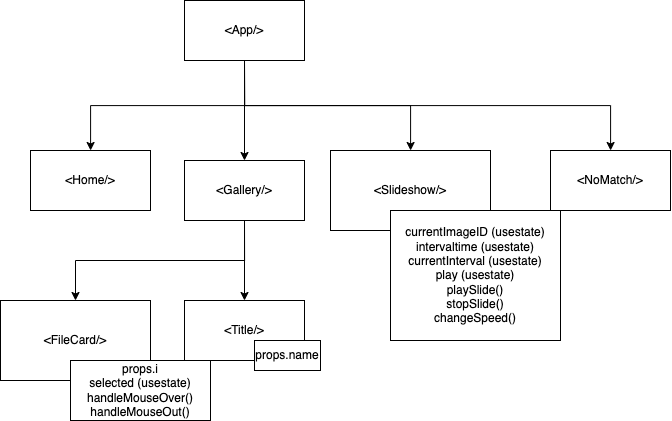

The diagram above was exported from draw.io. Its source (the exported page's mxGraphModel, read from the mxfile embedded in the PNG):
<mxGraphModel dx="895" dy="1400" grid="1" gridSize="10" guides="1" tooltips="1" connect="1" arrows="1" fold="1" page="1" pageScale="1" pageWidth="827" pageHeight="1169" math="0" shadow="0">
  <root>
    <mxCell id="0" />
    <mxCell id="1" parent="0" />
    <mxCell id="j71LVtEsP-NzGfMmQFwT-17" value="" style="edgeStyle=orthogonalEdgeStyle;rounded=0;orthogonalLoop=1;jettySize=auto;html=1;exitX=0.5;exitY=1;exitDx=0;exitDy=0;" edge="1" parent="1" source="j71LVtEsP-NzGfMmQFwT-15" target="j71LVtEsP-NzGfMmQFwT-16">
      <mxGeometry relative="1" as="geometry" />
    </mxCell>
    <mxCell id="j71LVtEsP-NzGfMmQFwT-19" value="" style="edgeStyle=orthogonalEdgeStyle;rounded=0;orthogonalLoop=1;jettySize=auto;html=1;" edge="1" parent="1" source="j71LVtEsP-NzGfMmQFwT-15" target="j71LVtEsP-NzGfMmQFwT-18">
      <mxGeometry relative="1" as="geometry" />
    </mxCell>
    <mxCell id="j71LVtEsP-NzGfMmQFwT-21" value="" style="edgeStyle=orthogonalEdgeStyle;rounded=0;orthogonalLoop=1;jettySize=auto;html=1;exitX=0.5;exitY=1;exitDx=0;exitDy=0;" edge="1" parent="1" source="j71LVtEsP-NzGfMmQFwT-15" target="j71LVtEsP-NzGfMmQFwT-20">
      <mxGeometry relative="1" as="geometry" />
    </mxCell>
    <mxCell id="j71LVtEsP-NzGfMmQFwT-24" value="" style="edgeStyle=orthogonalEdgeStyle;rounded=0;orthogonalLoop=1;jettySize=auto;html=1;exitX=0.5;exitY=1;exitDx=0;exitDy=0;" edge="1" parent="1" source="j71LVtEsP-NzGfMmQFwT-15" target="j71LVtEsP-NzGfMmQFwT-23">
      <mxGeometry relative="1" as="geometry" />
    </mxCell>
    <mxCell id="j71LVtEsP-NzGfMmQFwT-15" value="&amp;lt;App/&amp;gt;" style="rounded=0;whiteSpace=wrap;html=1;" vertex="1" parent="1">
      <mxGeometry x="294" y="130" width="120" height="60" as="geometry" />
    </mxCell>
    <mxCell id="j71LVtEsP-NzGfMmQFwT-16" value="&amp;lt;Home/&amp;gt;" style="rounded=0;whiteSpace=wrap;html=1;" vertex="1" parent="1">
      <mxGeometry x="140" y="280" width="120" height="60" as="geometry" />
    </mxCell>
    <mxCell id="j71LVtEsP-NzGfMmQFwT-26" value="" style="edgeStyle=orthogonalEdgeStyle;rounded=0;orthogonalLoop=1;jettySize=auto;html=1;" edge="1" parent="1" source="j71LVtEsP-NzGfMmQFwT-18" target="j71LVtEsP-NzGfMmQFwT-25">
      <mxGeometry relative="1" as="geometry" />
    </mxCell>
    <mxCell id="j71LVtEsP-NzGfMmQFwT-29" value="" style="edgeStyle=orthogonalEdgeStyle;rounded=0;orthogonalLoop=1;jettySize=auto;html=1;exitX=0.5;exitY=1;exitDx=0;exitDy=0;" edge="1" parent="1" source="j71LVtEsP-NzGfMmQFwT-18" target="j71LVtEsP-NzGfMmQFwT-28">
      <mxGeometry relative="1" as="geometry" />
    </mxCell>
    <mxCell id="j71LVtEsP-NzGfMmQFwT-18" value="&amp;lt;Gallery/&amp;gt;" style="rounded=0;whiteSpace=wrap;html=1;" vertex="1" parent="1">
      <mxGeometry x="294" y="290" width="120" height="60" as="geometry" />
    </mxCell>
    <mxCell id="j71LVtEsP-NzGfMmQFwT-20" value="&amp;lt;Slideshow/&amp;gt;" style="rounded=0;whiteSpace=wrap;html=1;" vertex="1" parent="1">
      <mxGeometry x="440" y="280" width="160" height="80" as="geometry" />
    </mxCell>
    <mxCell id="j71LVtEsP-NzGfMmQFwT-23" value="&amp;lt;NoMatch/&amp;gt;" style="rounded=0;whiteSpace=wrap;html=1;" vertex="1" parent="1">
      <mxGeometry x="660" y="280" width="120" height="60" as="geometry" />
    </mxCell>
    <mxCell id="j71LVtEsP-NzGfMmQFwT-25" value="&amp;lt;Title/&amp;gt;" style="rounded=0;whiteSpace=wrap;html=1;sketch=0;glass=0;" vertex="1" parent="1">
      <mxGeometry x="294" y="430" width="120" height="60" as="geometry" />
    </mxCell>
    <mxCell id="j71LVtEsP-NzGfMmQFwT-27" value="props.name" style="rounded=0;whiteSpace=wrap;html=1;glass=0;sketch=0;" vertex="1" parent="1">
      <mxGeometry x="364" y="470" width="66" height="30" as="geometry" />
    </mxCell>
    <mxCell id="j71LVtEsP-NzGfMmQFwT-28" value="&amp;lt;FileCard/&amp;gt;" style="rounded=0;whiteSpace=wrap;html=1;" vertex="1" parent="1">
      <mxGeometry x="110" y="430" width="150" height="80" as="geometry" />
    </mxCell>
    <mxCell id="j71LVtEsP-NzGfMmQFwT-30" value="props.i&lt;br&gt;selected (usestate)&lt;br&gt;handleMouseOver()&lt;br&gt;handleMouseOut()" style="rounded=0;whiteSpace=wrap;html=1;glass=0;sketch=0;" vertex="1" parent="1">
      <mxGeometry x="180" y="490" width="140" height="60" as="geometry" />
    </mxCell>
    <mxCell id="j71LVtEsP-NzGfMmQFwT-31" value="currentImageID&amp;nbsp;(usestate)&lt;br&gt;intervaltime&amp;nbsp;(usestate)&lt;br&gt;currentInterval&amp;nbsp;(usestate)&lt;br&gt;play&amp;nbsp;(usestate)&lt;br&gt;playSlide()&lt;br&gt;stopSlide()&lt;br&gt;changeSpeed()" style="rounded=0;whiteSpace=wrap;html=1;glass=0;sketch=0;" vertex="1" parent="1">
      <mxGeometry x="500" y="340" width="170" height="130" as="geometry" />
    </mxCell>
  </root>
</mxGraphModel>